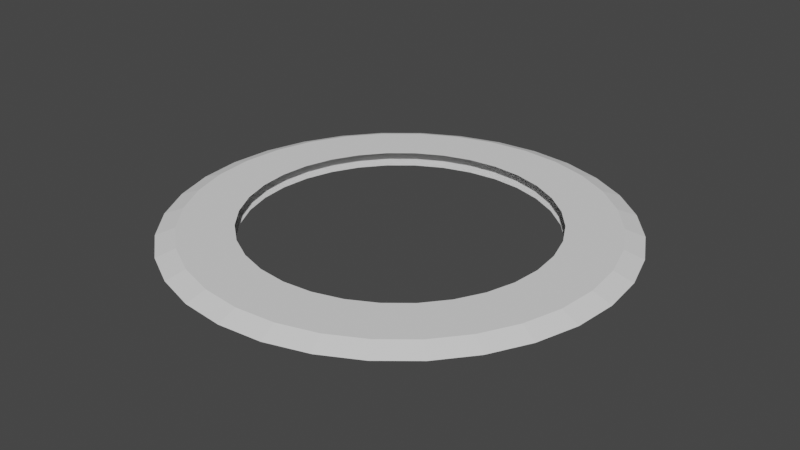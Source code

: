 # Source: energyloop.blend  (saved by Blender 3.5.10; exported with 4.5.12 LTS)
import bpy
from mathutils import Matrix  # noqa: F401  (used for matrix-valued properties, if any)

bpy.ops.wm.read_factory_settings(use_empty=True)
scene = bpy.context.scene
scene.name = 'Scene'

# ---- collections
col_collection = bpy.data.collections.new('Collection'); scene.collection.children.link(col_collection)

# ---- world
world_world = bpy.data.worlds.new('World'); scene.world = world_world
world_world.use_nodes = True; world_world.node_tree.nodes.clear()
_N = world_world.node_tree.nodes; _L = world_world.node_tree.links
n0 = _N.new('ShaderNodeOutputWorld'); n0.name = 'World Output'; n0.location = (300, 300)
n1 = _N.new('ShaderNodeBackground'); n1.name = 'Background'; n1.location = (10, 300)
n1.inputs[0].default_value = (0.05088, 0.05088, 0.05088, 1.0)
_L.new(n1.outputs[0], n0.inputs[0])
n0.is_active_output = True
world_world.color = (0.05088, 0.05088, 0.05088)
world_world.use_sun_shadow = False
world_world.sun_shadow_jitter_overblur = 0.0

# ---- meshes
me_mesh = bpy.data.meshes.new('Mesh')
me_mesh.from_pydata([(0.0, 0.7392, -0.1047), (0.0, 0.7392, -0.03706), (0.1442, 0.725, -0.1047), (0.1442, 0.725, -0.03706), (0.2829, 0.683, -0.1047), (0.2829, 0.683, -0.03706), (0.4107, 0.6146, -0.1047), (0.4107, 0.6146, -0.03706), (0.5227, 0.5227, -0.1047), (0.5227, 0.5227, -0.03706), (0.6146, 0.4107, -0.1047), (0.6146, 0.4107, -0.03706), (0.683, 0.2829, -0.1047), (0.683, 0.2829, -0.03706), (0.725, 0.1442, -0.1047), (0.725, 0.1442, -0.03706), (0.7392, 0.0, -0.1047), (0.7392, 0.0, -0.03706), (0.725, -0.1442, -0.1047), (0.725, -0.1442, -0.03706), (0.683, -0.2829, -0.1047), (0.683, -0.2829, -0.03706), (0.6146, -0.4107, -0.1047), (0.6146, -0.4107, -0.03706), (0.5227, -0.5227, -0.1047), (0.5227, -0.5227, -0.03706), (0.4107, -0.6146, -0.1047), (0.4107, -0.6146, -0.03706), (0.2829, -0.683, -0.1047), (0.2829, -0.683, -0.03706), (0.1442, -0.725, -0.1047), (0.1442, -0.725, -0.03706), (0.0, -0.7392, -0.1047), (0.0, -0.7392, -0.03706), (-0.1442, -0.725, -0.1047), (-0.1442, -0.725, -0.03706), (-0.2829, -0.683, -0.1047), (-0.2829, -0.683, -0.03706), (-0.4107, -0.6146, -0.1047), (-0.4107, -0.6146, -0.03706), (-0.5227, -0.5227, -0.1047), (-0.5227, -0.5227, -0.03706), (-0.6146, -0.4107, -0.1047), (-0.6146, -0.4107, -0.03706), (-0.683, -0.2829, -0.1047), (-0.683, -0.2829, -0.03706), (-0.725, -0.1442, -0.1047), (-0.725, -0.1442, -0.03706), (-0.7392, 0.0, -0.1047), (-0.7392, 0.0, -0.03706), (-0.725, 0.1442, -0.1047), (-0.725, 0.1442, -0.03706), (-0.683, 0.2829, -0.1047), (-0.683, 0.2829, -0.03706), (-0.6146, 0.4107, -0.1047), (-0.6146, 0.4107, -0.03706), (-0.5227, 0.5227, -0.1047), (-0.5227, 0.5227, -0.03706), (-0.4107, 0.6146, -0.1047), (-0.4107, 0.6146, -0.03706), (-0.2829, 0.683, -0.1047), (-0.2829, 0.683, -0.03706), (-0.1442, 0.725, -0.1047), (-0.1442, 0.725, -0.03706), (0.0, 1.0, -0.1047), (0.1951, 0.9808, -0.1047), (0.1951, 0.9808, -0.03706), (0.0, 1.0, -0.03706), (0.3827, 0.9239, -0.1047), (0.3827, 0.9239, -0.03706), (0.5556, 0.8315, -0.1047), (0.5556, 0.8315, -0.03706), (0.7071, 0.7071, -0.1047), (0.7071, 0.7071, -0.03706), (0.8315, 0.5556, -0.1047), (0.8315, 0.5556, -0.03706), (0.9239, 0.3827, -0.1047), (0.9239, 0.3827, -0.03706), (0.9808, 0.1951, -0.1047), (0.9808, 0.1951, -0.03706), (1.0, 0.0, -0.1047), (1.0, 0.0, -0.03706), (0.9808, -0.1951, -0.1047), (0.9808, -0.1951, -0.03706), (0.9239, -0.3827, -0.1047), (0.9239, -0.3827, -0.03706), (0.8315, -0.5556, -0.1047), (0.8315, -0.5556, -0.03706), (0.7071, -0.7071, -0.1047), (0.7071, -0.7071, -0.03706), (0.5556, -0.8315, -0.1047), (0.5556, -0.8315, -0.03706), (0.3827, -0.9239, -0.1047), (0.3827, -0.9239, -0.03706), (0.1951, -0.9808, -0.1047), (0.1951, -0.9808, -0.03706), (0.0, -1.0, -0.1047), (0.0, -1.0, -0.03706), (-0.1951, -0.9808, -0.1047), (-0.1951, -0.9808, -0.03706), (-0.3827, -0.9239, -0.1047), (-0.3827, -0.9239, -0.03706), (-0.5556, -0.8315, -0.1047), (-0.5556, -0.8315, -0.03706), (-0.7071, -0.7071, -0.1047), (-0.7071, -0.7071, -0.03706), (-0.8315, -0.5556, -0.1047), (-0.8315, -0.5556, -0.03706), (-0.9239, -0.3827, -0.1047), (-0.9239, -0.3827, -0.03706), (-0.9808, -0.1951, -0.1047), (-0.9808, -0.1951, -0.03706), (-1.0, 0.0, -0.1047), (-1.0, 0.0, -0.03706), (-0.9808, 0.1951, -0.1047), (-0.9808, 0.1951, -0.03706), (-0.9239, 0.3827, -0.1047), (-0.9239, 0.3827, -0.03706), (-0.8315, 0.5556, -0.1047), (-0.8315, 0.5556, -0.03706), (-0.7071, 0.7071, -0.1047), (-0.7071, 0.7071, -0.03706), (-0.5556, 0.8315, -0.1047), (-0.5556, 0.8315, -0.03706), (-0.3827, 0.9239, -0.1047), (-0.3827, 0.9239, -0.03706), (-0.1951, 0.9808, -0.1047), (-0.1951, 0.9808, -0.03706), (-1.121e-09, 1.093, -0.0709), (0.2132, 1.072, -0.0709), (0.4181, 1.009, -0.0709), (0.607, 0.9085, -0.0709), (0.7726, 0.7726, -0.0709), (0.9085, 0.607, -0.0709), (1.009, 0.4181, -0.0709), (1.072, 0.2132, -0.0709), (1.093, -1.38e-09, -0.0709), (1.072, -0.2132, -0.0709), (1.009, -0.4181, -0.0709), (0.9085, -0.607, -0.0709), (0.7726, -0.7726, -0.0709), (0.607, -0.9085, -0.0709), (0.4181, -1.009, -0.0709), (0.2132, -1.072, -0.0709), (-1.121e-09, -1.093, -0.0709), (-0.2132, -1.072, -0.0709), (-0.4181, -1.009, -0.0709), (-0.607, -0.9085, -0.0709), (-0.7726, -0.7726, -0.0709), (-0.9085, -0.607, -0.0709), (-1.009, -0.4181, -0.0709), (-1.072, -0.2132, -0.0709), (-1.093, -1.38e-09, -0.0709), (-1.072, 0.2132, -0.0709), (-1.009, 0.4181, -0.0709), (-0.9085, 0.607, -0.0709), (-0.7726, 0.7726, -0.0709), (-0.607, 0.9085, -0.0709), (-0.4181, 1.009, -0.0709), (-0.2132, 1.072, -0.0709)], [], [(128, 67, 66, 129), (129, 66, 69, 130), (130, 69, 71, 131), (131, 71, 73, 132), (132, 73, 75, 133), (133, 75, 77, 134), (134, 77, 79, 135), (135, 79, 81, 136), (136, 81, 83, 137), (137, 83, 85, 138), (138, 85, 87, 139), (139, 87, 89, 140), (140, 89, 91, 141), (141, 91, 93, 142), (142, 93, 95, 143), (143, 95, 97, 144), (144, 97, 99, 145), (145, 99, 101, 146), (146, 101, 103, 147), (147, 103, 105, 148), (148, 105, 107, 149), (149, 107, 109, 150), (150, 109, 111, 151), (151, 111, 113, 152), (152, 113, 115, 153), (153, 115, 117, 154), (154, 117, 119, 155), (155, 119, 121, 156), (156, 121, 123, 157), (157, 123, 125, 158), (158, 125, 127, 159), (159, 127, 67, 128), (2, 0, 64, 65), (1, 3, 66, 67), (4, 2, 65, 68), (3, 5, 69, 66), (6, 4, 68, 70), (5, 7, 71, 69), (8, 6, 70, 72), (7, 9, 73, 71), (10, 8, 72, 74), (9, 11, 75, 73), (12, 10, 74, 76), (11, 13, 77, 75), (14, 12, 76, 78), (13, 15, 79, 77), (16, 14, 78, 80), (15, 17, 81, 79), (18, 16, 80, 82), (17, 19, 83, 81), (20, 18, 82, 84), (19, 21, 85, 83), (22, 20, 84, 86), (21, 23, 87, 85), (24, 22, 86, 88), (23, 25, 89, 87), (26, 24, 88, 90), (25, 27, 91, 89), (28, 26, 90, 92), (27, 29, 93, 91), (30, 28, 92, 94), (29, 31, 95, 93), (32, 30, 94, 96), (31, 33, 97, 95), (34, 32, 96, 98), (33, 35, 99, 97), (36, 34, 98, 100), (35, 37, 101, 99), (38, 36, 100, 102), (37, 39, 103, 101), (40, 38, 102, 104), (39, 41, 105, 103), (42, 40, 104, 106), (41, 43, 107, 105), (44, 42, 106, 108), (43, 45, 109, 107), (46, 44, 108, 110), (45, 47, 111, 109), (48, 46, 110, 112), (47, 49, 113, 111), (50, 48, 112, 114), (49, 51, 115, 113), (52, 50, 114, 116), (51, 53, 117, 115), (54, 52, 116, 118), (53, 55, 119, 117), (56, 54, 118, 120), (55, 57, 121, 119), (58, 56, 120, 122), (57, 59, 123, 121), (60, 58, 122, 124), (59, 61, 125, 123), (62, 60, 124, 126), (61, 63, 127, 125), (0, 62, 126, 64), (63, 1, 67, 127), (126, 159, 128, 64), (124, 158, 159, 126), (122, 157, 158, 124), (120, 156, 157, 122), (118, 155, 156, 120), (116, 154, 155, 118), (114, 153, 154, 116), (112, 152, 153, 114), (110, 151, 152, 112), (108, 150, 151, 110), (106, 149, 150, 108), (104, 148, 149, 106), (102, 147, 148, 104), (100, 146, 147, 102), (98, 145, 146, 100), (96, 144, 145, 98), (94, 143, 144, 96), (92, 142, 143, 94), (90, 141, 142, 92), (88, 140, 141, 90), (86, 139, 140, 88), (84, 138, 139, 86), (82, 137, 138, 84), (80, 136, 137, 82), (78, 135, 136, 80), (76, 134, 135, 78), (74, 133, 134, 76), (72, 132, 133, 74), (70, 131, 132, 72), (68, 130, 131, 70), (65, 129, 130, 68), (64, 128, 129, 65)])
_uv = me_mesh.uv_layers.new(name='UVMap')
_uv.uv.foreach_set('vector', [0.5, 1.0, 0.5, 0.9576, 0.5893, 0.9488, 0.5975, 0.9904, 0.5975, 0.9904, 0.5893, 0.9488, 0.6751, 0.9228, 0.6913, 0.9619, 0.6913, 0.9619, 0.6751, 0.9228, 0.7542, 0.8805, 0.7778, 0.9157, 0.7778, 0.9157, 0.7542, 0.8805, 0.8236, 0.8236, 0.8536, 0.8536, 0.8536, 0.8536, 0.8236, 0.8236, 0.8805, 0.7542, 0.9157, 0.7778, 0.9157, 0.7778, 0.8805, 0.7542, 0.9228, 0.6751, 0.9619, 0.6913, 0.9619, 0.6913, 0.9228, 0.6751, 0.9488, 0.5893, 0.9904, 0.5975, 0.9904, 0.5975, 0.9488, 0.5893, 0.9576, 0.5, 1.0, 0.5, 1.0, 0.5, 0.9576, 0.5, 0.9488, 0.4107, 0.9904, 0.4025, 0.9904, 0.4025, 0.9488, 0.4107, 0.9228, 0.3249, 0.9619, 0.3087, 0.9619, 0.3087, 0.9228, 0.3249, 0.8805, 0.2458, 0.9157, 0.2222, 0.9157, 0.2222, 0.8805, 0.2458, 0.8236, 0.1764, 0.8536, 0.1464, 0.8536, 0.1464, 0.8236, 0.1764, 0.7542, 0.1195, 0.7778, 0.08427, 0.7778, 0.08427, 0.7542, 0.1195, 0.6751, 0.07722, 0.6913, 0.03806, 0.6913, 0.03806, 0.6751, 0.07722, 0.5893, 0.05118, 0.5975, 0.009607, 0.5975, 0.009607, 0.5893, 0.05118, 0.5, 0.04239, 0.5, 0.0, 0.5, 0.0, 0.5, 0.04239, 0.4107, 0.05118, 0.4025, 0.009607, 0.4025, 0.009607, 0.4107, 0.05118, 0.3249, 0.07722, 0.3087, 0.03806, 0.3087, 0.03806, 0.3249, 0.07722, 0.2458, 0.1195, 0.2222, 0.08427, 0.2222, 0.08427, 0.2458, 0.1195, 0.1764, 0.1764, 0.1464, 0.1464, 0.1464, 0.1464, 0.1764, 0.1764, 0.1195, 0.2458, 0.08427, 0.2222, 0.08427, 0.2222, 0.1195, 0.2458, 0.07722, 0.3249, 0.03806, 0.3087, 0.03806, 0.3087, 0.07722, 0.3249, 0.05118, 0.4107, 0.009607, 0.4025, 0.009607, 0.4025, 0.05118, 0.4107, 0.04239, 0.5, 0.0, 0.5, 0.0, 0.5, 0.04239, 0.5, 0.05118, 0.5893, 0.009607, 0.5975, 0.009607, 0.5975, 0.05118, 0.5893, 0.07722, 0.6751, 0.03806, 0.6913, 0.03806, 0.6913, 0.07722, 0.6751, 0.1195, 0.7542, 0.08427, 0.7778, 0.08427, 0.7778, 0.1195, 0.7542, 0.1764, 0.8236, 0.1464, 0.8536, 0.1464, 0.8536, 0.1764, 0.8236, 0.2458, 0.8805, 0.2222, 0.9157, 0.2222, 0.9157, 0.2458, 0.8805, 0.3249, 0.9228, 0.3087, 0.9619, 0.3087, 0.9619, 0.3249, 0.9228, 0.4107, 0.9488, 0.4025, 0.9904, 0.4025, 0.9904, 0.4107, 0.9488, 0.5, 0.9576, 0.5, 1.0, 0.566, 0.8318, 0.5, 0.8383, 0.5, 0.9576, 0.5893, 0.9488, 0.5, 0.8383, 0.566, 0.8318, 0.5893, 0.9488, 0.5, 0.9576, 0.6295, 0.8125, 0.566, 0.8318, 0.5893, 0.9488, 0.6751, 0.9228, 0.566, 0.8318, 0.6295, 0.8125, 0.6751, 0.9228, 0.5893, 0.9488, 0.6879, 0.7813, 0.6295, 0.8125, 0.6751, 0.9228, 0.7542, 0.8805, 0.6295, 0.8125, 0.6879, 0.7813, 0.7542, 0.8805, 0.6751, 0.9228, 0.7392, 0.7392, 0.6879, 0.7813, 0.7542, 0.8805, 0.8236, 0.8236, 0.6879, 0.7813, 0.7392, 0.7392, 0.8236, 0.8236, 0.7542, 0.8805, 0.7813, 0.6879, 0.7392, 0.7392, 0.8236, 0.8236, 0.8805, 0.7542, 0.7392, 0.7392, 0.7813, 0.6879, 0.8805, 0.7542, 0.8236, 0.8236, 0.8125, 0.6295, 0.7813, 0.6879, 0.8805, 0.7542, 0.9228, 0.6751, 0.7813, 0.6879, 0.8125, 0.6295, 0.9228, 0.6751, 0.8805, 0.7542, 0.8318, 0.566, 0.8125, 0.6295, 0.9228, 0.6751, 0.9488, 0.5893, 0.8125, 0.6295, 0.8318, 0.566, 0.9488, 0.5893, 0.9228, 0.6751, 0.8383, 0.5, 0.8318, 0.566, 0.9488, 0.5893, 0.9576, 0.5, 0.8318, 0.566, 0.8383, 0.5, 0.9576, 0.5, 0.9488, 0.5893, 0.8318, 0.434, 0.8383, 0.5, 0.9576, 0.5, 0.9488, 0.4107, 0.8383, 0.5, 0.8318, 0.434, 0.9488, 0.4107, 0.9576, 0.5, 0.8125, 0.3705, 0.8318, 0.434, 0.9488, 0.4107, 0.9228, 0.3249, 0.8318, 0.434, 0.8125, 0.3705, 0.9228, 0.3249, 0.9488, 0.4107, 0.7813, 0.3121, 0.8125, 0.3705, 0.9228, 0.3249, 0.8805, 0.2458, 0.8125, 0.3705, 0.7813, 0.3121, 0.8805, 0.2458, 0.9228, 0.3249, 0.7392, 0.2608, 0.7813, 0.3121, 0.8805, 0.2458, 0.8236, 0.1764, 0.7813, 0.3121, 0.7392, 0.2608, 0.8236, 0.1764, 0.8805, 0.2458, 0.6879, 0.2187, 0.7392, 0.2608, 0.8236, 0.1764, 0.7542, 0.1195, 0.7392, 0.2608, 0.6879, 0.2187, 0.7542, 0.1195, 0.8236, 0.1764, 0.6295, 0.1875, 0.6879, 0.2187, 0.7542, 0.1195, 0.6751, 0.07722, 0.6879, 0.2187, 0.6295, 0.1875, 0.6751, 0.07722, 0.7542, 0.1195, 0.566, 0.1682, 0.6295, 0.1875, 0.6751, 0.07722, 0.5893, 0.05118, 0.6295, 0.1875, 0.566, 0.1682, 0.5893, 0.05118, 0.6751, 0.07722, 0.5, 0.1617, 0.566, 0.1682, 0.5893, 0.05118, 0.5, 0.04239, 0.566, 0.1682, 0.5, 0.1617, 0.5, 0.04239, 0.5893, 0.05118, 0.434, 0.1682, 0.5, 0.1617, 0.5, 0.04239, 0.4107, 0.05118, 0.5, 0.1617, 0.434, 0.1682, 0.4107, 0.05118, 0.5, 0.04239, 0.3705, 0.1875, 0.434, 0.1682, 0.4107, 0.05118, 0.3249, 0.07722, 0.434, 0.1682, 0.3705, 0.1875, 0.3249, 0.07722, 0.4107, 0.05118, 0.3121, 0.2187, 0.3705, 0.1875, 0.3249, 0.07722, 0.2458, 0.1195, 0.3705, 0.1875, 0.3121, 0.2187, 0.2458, 0.1195, 0.3249, 0.07722, 0.2608, 0.2608, 0.3121, 0.2187, 0.2458, 0.1195, 0.1764, 0.1764, 0.3121, 0.2187, 0.2608, 0.2608, 0.1764, 0.1764, 0.2458, 0.1195, 0.2187, 0.3121, 0.2608, 0.2608, 0.1764, 0.1764, 0.1195, 0.2458, 0.2608, 0.2608, 0.2187, 0.3121, 0.1195, 0.2458, 0.1764, 0.1764, 0.1875, 0.3705, 0.2187, 0.3121, 0.1195, 0.2458, 0.07722, 0.3249, 0.2187, 0.3121, 0.1875, 0.3705, 0.07722, 0.3249, 0.1195, 0.2458, 0.1682, 0.434, 0.1875, 0.3705, 0.07722, 0.3249, 0.05118, 0.4107, 0.1875, 0.3705, 0.1682, 0.434, 0.05118, 0.4107, 0.07722, 0.3249, 0.1617, 0.5, 0.1682, 0.434, 0.05118, 0.4107, 0.04239, 0.5, 0.1682, 0.434, 0.1617, 0.5, 0.04239, 0.5, 0.05118, 0.4107, 0.1682, 0.566, 0.1617, 0.5, 0.04239, 0.5, 0.05118, 0.5893, 0.1617, 0.5, 0.1682, 0.566, 0.05118, 0.5893, 0.04239, 0.5, 0.1875, 0.6295, 0.1682, 0.566, 0.05118, 0.5893, 0.07722, 0.6751, 0.1682, 0.566, 0.1875, 0.6295, 0.07722, 0.6751, 0.05118, 0.5893, 0.2187, 0.6879, 0.1875, 0.6295, 0.07722, 0.6751, 0.1195, 0.7542, 0.1875, 0.6295, 0.2187, 0.6879, 0.1195, 0.7542, 0.07722, 0.6751, 0.2608, 0.7392, 0.2187, 0.6879, 0.1195, 0.7542, 0.1764, 0.8236, 0.2187, 0.6879, 0.2608, 0.7392, 0.1764, 0.8236, 0.1195, 0.7542, 0.3121, 0.7813, 0.2608, 0.7392, 0.1764, 0.8236, 0.2458, 0.8805, 0.2608, 0.7392, 0.3121, 0.7813, 0.2458, 0.8805, 0.1764, 0.8236, 0.3705, 0.8125, 0.3121, 0.7813, 0.2458, 0.8805, 0.3249, 0.9228, 0.3121, 0.7813, 0.3705, 0.8125, 0.3249, 0.9228, 0.2458, 0.8805, 0.434, 0.8318, 0.3705, 0.8125, 0.3249, 0.9228, 0.4107, 0.9488, 0.3705, 0.8125, 0.434, 0.8318, 0.4107, 0.9488, 0.3249, 0.9228, 0.5, 0.8383, 0.434, 0.8318, 0.4107, 0.9488, 0.5, 0.9576, 0.434, 0.8318, 0.5, 0.8383, 0.5, 0.9576, 0.4107, 0.9488, 0.4107, 0.9488, 0.4025, 0.9904, 0.5, 1.0, 0.5, 0.9576, 0.3249, 0.9228, 0.3087, 0.9619, 0.4025, 0.9904, 0.4107, 0.9488, 0.2458, 0.8805, 0.2222, 0.9157, 0.3087, 0.9619, 0.3249, 0.9228, 0.1764, 0.8236, 0.1464, 0.8536, 0.2222, 0.9157, 0.2458, 0.8805, 0.1195, 0.7542, 0.08427, 0.7778, 0.1464, 0.8536, 0.1764, 0.8236, 0.07722, 0.6751, 0.03806, 0.6913, 0.08427, 0.7778, 0.1195, 0.7542, 0.05118, 0.5893, 0.009607, 0.5975, 0.03806, 0.6913, 0.07722, 0.6751, 0.04239, 0.5, 0.0, 0.5, 0.009607, 0.5975, 0.05118, 0.5893, 0.05118, 0.4107, 0.009607, 0.4025, 0.0, 0.5, 0.04239, 0.5, 0.07722, 0.3249, 0.03806, 0.3087, 0.009607, 0.4025, 0.05118, 0.4107, 0.1195, 0.2458, 0.08427, 0.2222, 0.03806, 0.3087, 0.07722, 0.3249, 0.1764, 0.1764, 0.1464, 0.1464, 0.08427, 0.2222, 0.1195, 0.2458, 0.2458, 0.1195, 0.2222, 0.08427, 0.1464, 0.1464, 0.1764, 0.1764, 0.3249, 0.07722, 0.3087, 0.03806, 0.2222, 0.08427, 0.2458, 0.1195, 0.4107, 0.05118, 0.4025, 0.009607, 0.3087, 0.03806, 0.3249, 0.07722, 0.5, 0.04239, 0.5, 0.0, 0.4025, 0.009607, 0.4107, 0.05118, 0.5893, 0.05118, 0.5975, 0.009607, 0.5, 0.0, 0.5, 0.04239, 0.6751, 0.07722, 0.6913, 0.03806, 0.5975, 0.009607, 0.5893, 0.05118, 0.7542, 0.1195, 0.7778, 0.08427, 0.6913, 0.03806, 0.6751, 0.07722, 0.8236, 0.1764, 0.8536, 0.1464, 0.7778, 0.08427, 0.7542, 0.1195, 0.8805, 0.2458, 0.9157, 0.2222, 0.8536, 0.1464, 0.8236, 0.1764, 0.9228, 0.3249, 0.9619, 0.3087, 0.9157, 0.2222, 0.8805, 0.2458, 0.9488, 0.4107, 0.9904, 0.4025, 0.9619, 0.3087, 0.9228, 0.3249, 0.9576, 0.5, 1.0, 0.5, 0.9904, 0.4025, 0.9488, 0.4107, 0.9488, 0.5893, 0.9904, 0.5975, 1.0, 0.5, 0.9576, 0.5, 0.9228, 0.6751, 0.9619, 0.6913, 0.9904, 0.5975, 0.9488, 0.5893, 0.8805, 0.7542, 0.9157, 0.7778, 0.9619, 0.6913, 0.9228, 0.6751, 0.8236, 0.8236, 0.8536, 0.8536, 0.9157, 0.7778, 0.8805, 0.7542, 0.7542, 0.8805, 0.7778, 0.9157, 0.8536, 0.8536, 0.8236, 0.8236, 0.6751, 0.9228, 0.6913, 0.9619, 0.7778, 0.9157, 0.7542, 0.8805, 0.5893, 0.9488, 0.5975, 0.9904, 0.6913, 0.9619, 0.6751, 0.9228, 0.5, 0.9576, 0.5, 1.0, 0.5975, 0.9904, 0.5893, 0.9488])
me_mesh.update()

# ---- objects
ob_energyloop = bpy.data.objects.new('EnergyLoop', me_mesh)

# ---- transforms, parenting, visibility, modifiers, constraints
ob_energyloop.location = (0.0, 0.0, 0.0)

# ---- collection membership
col_collection.objects.link(ob_energyloop)

# ---- scene / render settings (as saved in the file)
scene.frame_start = 1; scene.frame_end = 250; scene.frame_set(1)
scene.render.engine = 'BLENDER_EEVEE_NEXT'
scene.cycles.sampling_pattern = 'TABULATED_SOBOL'
scene.view_settings.view_transform = 'Filmic'
bpy.context.view_layer.update()

# ---- added for rendering (the .blend has no active camera and no usable light): camera, sun
cam_auto = bpy.data.cameras.new('AutoCamera')
cam_auto.lens = 50.0
cam_auto.sensor_width = 36.0
cam_auto.clip_end = 1000.0
ob_auto_camera = bpy.data.objects.new('AutoCamera', cam_auto)
scene.collection.objects.link(ob_auto_camera)
ob_auto_camera.location = (2.86002, -3.43202, 2.21711)
ob_auto_camera.rotation_euler = (1.09748, -7.21219e-08, 0.694738)
scene.camera = ob_auto_camera
light_auto_sun = bpy.data.lights.new('AutoSun', 'SUN')
light_auto_sun.energy = 3.0
light_auto_sun.angle = 0.0523599
ob_auto_sun = bpy.data.objects.new('AutoSun', light_auto_sun)
scene.collection.objects.link(ob_auto_sun)
ob_auto_sun.rotation_euler = (0.872665, 0.174533, 0.523599)
bpy.context.view_layer.update()
